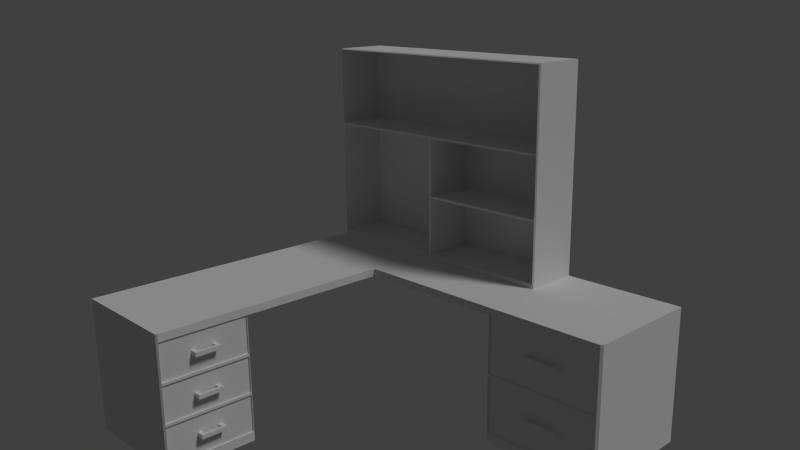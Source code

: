 # Source: L_desk.blend  (saved by Blender 2.76.0; exported with 4.5.12 LTS)
import bpy
from mathutils import Matrix  # noqa: F401  (used for matrix-valued properties, if any)

bpy.ops.wm.read_factory_settings(use_empty=True)
scene = bpy.context.scene
scene.name = 'Scene'

# ---- collections
col_collection_1 = bpy.data.collections.new('Collection 1'); scene.collection.children.link(col_collection_1)

# ---- world
world_world = bpy.data.worlds.new('World'); scene.world = world_world
world_world.color = (0.05088, 0.05088, 0.05088)
world_world.use_sun_shadow = False
world_world.sun_shadow_jitter_overblur = 0.0
world_world.cycles.sampling_method = 'MANUAL'
world_world.cycles.sample_map_resolution = 256

# ---- cameras
cam_camera = bpy.data.cameras.new('Camera')
cam_camera.clip_end = 100.0
cam_camera.lens = 35.0
cam_camera.sensor_width = 32.0
cam_camera.sensor_height = 18.0
cam_camera.ortho_scale = 7.314
cam_camera.dof.focus_distance = 0.0
cam_camera.dof.aperture_fstop = 128.0

# ---- lights
light_lamp = bpy.data.lights.new('Lamp', 'SUN')
light_lamp.transmission_factor = 0.0
light_lamp.cutoff_distance = 30.0
light_lamp.angle = 0.1993
light_lamp.energy = 1.0
light_lamp.shadow_buffer_clip_start = 1.001
light_lamp.shadow_soft_size = 0.1
light_lamp.shadow_cascade_max_distance = 1000.0
light_lamp.cycles.use_multiple_importance_sampling = False

# ---- meshes
me_vert = bpy.data.meshes.new('Vert')
me_vert.from_pydata([(-3.369, 3.799, 0.8674), (-3.173, 3.765, -0.1141), (-1.369, -0.7008, 0.8674), (2.646, -2.701, 0.8674), (-3.369, -2.701, 0.8674), (-3.173, 1.833, -0.1141), (-3.369, 1.799, 0.8674), (1.146, -2.701, 0.8674), (-1.369, -0.7008, 0.9936), (-1.369, 1.799, 0.9936), (1.146, -0.7008, 0.9936), (2.646, -2.701, 0.9936), (-3.173, 1.833, -1.052), (-3.369, 1.799, 0.9936), (-3.369, -2.701, 0.9936), (-3.369, 3.799, 0.9936), (1.146, -2.701, 0.9936), (2.646, -2.701, -1.205), (1.146, -2.701, -1.205), (-3.173, 3.765, -1.052), (-3.173, 1.833, 0.8674), (-3.369, 1.799, -1.205), (-3.369, 3.799, -1.205), (-1.369, -2.701, 0.8674), (-3.369, -0.4508, 0.8674), (-3.409, -2.701, 0.8674), (-3.409, -0.4508, 0.8674), (-3.369, -2.678, 0.8674), (-1.369, -2.678, 0.8674), (-3.173, 3.765, 0.8674), (-3.369, 3.799, -1.052), (2.621, -2.622, 0.2496), (-3.369, 1.799, -1.052), (1.146, -2.701, -1.052), (2.646, -2.701, -1.052), (2.646, -2.701, -0.09223), (1.146, -2.701, -0.09223), (1.17, -2.622, 0.2496), (1.17, -2.622, 0.2057), (2.621, -2.622, 0.2057), (2.621, -2.622, -0.3902), (2.646, -0.7257, 0.8674), (2.621, -0.7008, 0.8674), (1.17, -0.7008, 0.8674), (1.146, -0.7257, 0.8674), (1.121, -0.7008, 0.8674), (1.146, -0.7008, 0.8923), (2.646, -0.7257, 0.9936), (2.621, -0.7008, 0.9936), (2.621, -0.7008, -1.205), (2.646, -0.7257, -1.205), (1.146, -0.7257, -1.205), (1.17, -0.7008, -1.205), (1.146, -0.7257, -1.052), (1.17, -0.7008, -1.052), (2.621, -0.7008, -1.052), (2.646, -0.7257, -1.052), (1.146, -0.7257, -0.09223), (1.17, -0.7008, -0.09223), (2.621, -0.7008, -0.09223), (2.646, -0.7257, -0.09223), (-1.369, 3.765, 0.8674), (-1.403, 3.799, 0.8674), (-1.403, 1.799, 0.8674), (-1.369, 1.833, 0.8674), (-1.369, 1.799, 0.9012), (-1.369, 1.765, 0.8674), (-1.369, 3.765, 0.9936), (-1.403, 3.799, 0.9936), (-1.403, 3.799, -1.205), (-1.369, 3.765, -1.205), (-1.369, 1.833, -1.205), (-1.403, 1.799, -1.205), (-1.403, 3.799, -1.052), (-1.369, 3.765, -1.052), (-1.369, 1.833, -1.052), (-1.403, 1.799, -1.052), (1.17, -2.622, -0.3902), (1.17, -2.622, -0.434), (2.621, -2.622, -0.434), (2.621, -2.622, -1.052), (1.17, -2.622, -1.052), (1.17, -2.622, 0.8674), (2.621, -2.622, 0.8674), (2.646, -0.7257, -0.3902), (2.646, -0.7257, -0.434), (2.621, -0.7008, 0.2496), (2.621, -0.7008, 0.2057), (2.621, -0.7008, -0.434), (2.621, -0.7008, -0.3902), (1.17, -0.7008, 0.2496), (1.17, -0.7008, 0.2057), (1.17, -0.7008, -0.434), (1.17, -0.7008, -0.3902), (1.146, -0.7257, 0.2057), (1.146, -0.7257, 0.2496), (1.146, -0.7257, -0.434), (1.146, -0.7257, -0.3902), (-3.369, 3.799, -0.07032), (-3.369, 3.799, -0.1141), (-3.369, 1.799, -0.1141), (-3.369, 1.799, -0.07032), (1.146, -2.701, 0.2057), (1.146, -2.701, 0.2496), (1.146, -2.701, -0.3902), (1.146, -2.701, -0.434), (-1.403, 3.799, -0.1141), (-1.403, 3.799, -0.07032), (-1.369, 3.765, -0.07032), (-1.369, 3.765, -0.1141), (-1.369, 1.833, -0.1141), (-1.369, 1.833, -0.07032), (-1.403, 1.799, -0.07032), (-1.403, 1.799, -0.1141), (2.646, -0.7257, 0.2057), (2.646, -0.7257, 0.2496), (2.646, -2.701, 0.2496), (2.646, -2.701, 0.2057), (2.646, -2.701, -0.434), (2.646, -2.701, -0.3902), (-3.173, 3.765, -0.07032), (-3.173, 1.833, -0.07032)], [(35, 3), (36, 33), (34, 35), (7, 36), (58, 54), (53, 57), (60, 56), (55, 59), (43, 58), (57, 44), (41, 60), (59, 42)], [(34, 33, 18, 17), (7, 103, 116, 3), (55, 54, 81, 80), (74, 75, 71, 70), (17, 18, 51, 52, 49, 50), (9, 13, 14, 8), (10, 8, 14, 16), (69, 70, 71, 72, 21, 22), (45, 44, 7, 23, 4, 2), (3, 41, 47, 11), (6, 24, 4, 14, 13), (43, 90, 95, 44), (7, 3, 11, 16), (0, 6, 13, 15), (100, 99, 30, 32), (4, 23, 7, 16, 14), (67, 68, 15, 13, 9), (65, 64, 61, 67, 9), (54, 55, 49, 52), (44, 95, 103, 7), (56, 34, 17, 50), (33, 53, 51, 18), (30, 73, 69, 22), (76, 32, 21, 72), (32, 30, 22, 21), (113, 76, 75, 110), (24, 4, 25, 26), (4, 23, 28, 27), (91, 93, 97, 94), (6, 0, 98, 101), (113, 100, 32, 76), (63, 6, 101, 112), (118, 34, 56, 85), (0, 62, 107, 98), (43, 42, 83, 82), (117, 119, 84, 114), (11, 47, 48, 10, 16), (46, 45, 2, 8, 10), (42, 43, 46, 10, 48), (63, 66, 2, 4, 24, 6), (62, 0, 15, 68), (99, 106, 73, 30), (2, 66, 65, 9, 8), (43, 44, 45, 46), (47, 41, 42, 48), (54, 52, 51, 53), (56, 50, 49, 55), (94, 97, 104, 102), (102, 104, 119, 117), (96, 53, 33, 105), (105, 33, 34, 118), (109, 74, 73, 106), (63, 64, 65, 66), (62, 68, 67, 61), (74, 70, 69, 73), (76, 72, 71, 75), (61, 108, 107, 62), (63, 112, 111, 64), (110, 75, 12, 5), (3, 116, 115, 41), (75, 74, 19, 12), (92, 54, 53, 96), (93, 91, 38, 77), (41, 115, 86, 42), (83, 31, 37, 82), (85, 56, 55, 88), (91, 94, 95, 90), (117, 114, 115, 116), (85, 88, 89, 84), (88, 92, 93, 89), (94, 102, 103, 95), (105, 118, 119, 104), (87, 91, 90, 86), (114, 87, 86, 115), (102, 117, 116, 103), (92, 96, 97, 93), (96, 105, 104, 97), (99, 100, 101, 98), (107, 108, 109, 106), (111, 112, 113, 110), (110, 109, 108, 111), (106, 99, 98, 107), (100, 113, 112, 101), (118, 85, 84, 119), (114, 84, 89, 87), (79, 80, 81, 78), (39, 40, 77, 38), (92, 88, 79, 78), (42, 86, 31, 83), (91, 87, 39, 38), (54, 92, 78, 81), (90, 43, 82, 37), (88, 55, 80, 79), (86, 90, 37, 31), (89, 93, 77, 40), (87, 89, 40, 39), (29, 20, 121, 120), (1, 5, 12, 19), (108, 61, 29, 120), (109, 110, 5, 1), (64, 111, 121, 20), (61, 64, 20, 29), (74, 109, 1, 19), (111, 108, 120, 121)])
me_vert.use_remesh_preserve_volume = False
me_vert.use_remesh_preserve_attributes = False
me_vert.use_mirror_vertex_groups = False
me_vert.update()
me_plane_001 = bpy.data.meshes.new('Plane.001')
me_plane_001.from_pydata([(-2.294, -0.4943, -1.566), (2.186, -0.4943, -1.566), (2.186, 0.4299, -1.566), (-2.294, 0.4299, -1.634), (-2.294, -0.4943, -1.634), (2.186, -0.4943, -1.634), (2.186, 0.4299, -1.634), (-2.294, 0.4299, -1.566), (-2.274, 0.3675, -0.5267), (2.206, 0.4299, -1.566), (-2.274, -0.501, -1.566), (-2.274, -0.501, -0.5267), (-0.064, 0.4299, -1.566), (-0.024, 0.4299, -1.566), (-0.024, -0.501, -1.566), (-0.064, -0.501, -1.566), (-2.294, 0.4299, 0.493), (-2.294, 0.4299, 0.453), (2.206, 0.4299, 0.453), (2.206, 0.4299, 0.493), (2.206, 0.4299, -0.5667), (2.206, 0.4299, -0.5267), (-2.294, 0.4299, -0.5267), (-2.294, 0.4299, -0.5667), (-0.024, -0.501, 0.453), (-0.024, -0.501, 0.493), (-0.064, -0.501, 0.493), (-0.064, 0.4299, 0.453), (-0.064, 0.4299, 0.493), (-0.024, 0.4299, 0.493), (-0.024, 0.4299, 0.453), (-0.064, -0.501, -0.5667), (-0.024, -0.501, -0.5667), (-0.024, -0.501, -0.5267), (-0.024, 0.4299, -0.5267), (-0.024, 0.4299, -0.5667), (-0.064, 0.4299, -0.5667), (-0.064, 0.4299, -0.5267), (-2.294, -0.481, -1.566), (-0.064, -0.501, 0.453), (-2.294, -0.481, 0.453), (-2.274, -0.501, 0.453), (-2.274, -0.501, 0.493), (-2.294, -0.481, 0.493), (-2.294, -0.481, -0.5667), (-2.274, -0.501, -0.5667), (-2.294, -0.481, -0.5267), (2.206, -0.481, -1.566), (2.186, -0.501, -1.566), (-0.064, -0.501, -0.5267), (2.206, -0.481, 0.493), (2.186, -0.501, 0.493), (2.186, -0.501, 0.453), (2.206, -0.481, 0.453), (2.206, -0.481, -0.5267), (2.186, -0.501, -0.5267), (2.186, -0.501, -0.5667), (2.206, -0.481, -0.5667), (-2.274, 0.4099, 1.833), (-2.294, 0.4299, 1.813), (2.206, 0.4299, 1.813), (2.206, 0.4099, 1.833), (-0.064, 0.4299, 1.813), (-0.064, 0.4099, 1.833), (-0.024, 0.4099, 1.833), (-0.024, 0.4299, 1.813), (-0.024, -0.501, 1.813), (-0.024, -0.481, 1.833), (-0.064, -0.481, 1.833), (-0.064, -0.501, 1.813), (-2.274, -0.4727, 1.833), (-2.294, -0.481, 1.813), (-2.266, -0.481, 1.833), (-2.274, -0.501, 1.813), (2.206, -0.481, 1.833), (2.186, -0.501, 1.813), (-0.064, 0.3675, -0.5267), (-2.274, 0.3675, 0.453), (-0.064, 0.3675, 0.453), (-0.064, 0.3675, -1.566), (-2.274, 0.3675, -1.566), (-0.064, 0.3675, -0.5667), (-2.274, 0.3675, -0.5667), (-0.024, 0.3793, 0.453), (-0.024, 0.3793, -0.5267), (-0.024, 0.3793, -0.5667), (-0.024, 0.3793, -1.566), (2.186, 0.3793, 0.453), (2.186, 0.3793, -0.5267), (2.186, 0.3793, -0.5667), (2.186, 0.3793, -1.566), (-0.024, 0.3783, 0.493), (-0.064, 0.3783, 0.493), (-2.274, 0.3783, 0.493), (2.186, 0.3783, 0.493), (-0.064, 0.3783, 1.813), (-0.024, 0.3783, 1.813), (-2.274, 0.3783, 1.813), (2.186, 0.3783, 1.813), (2.206, -0.4943, -1.566), (2.206, -0.4943, -1.634), (2.206, 0.4299, -1.634)], [], [(4, 5, 6, 3), (0, 4, 5, 1), (6, 5, 100, 101), (35, 20, 9, 13), (65, 60, 19, 29), (40, 17, 22, 46), (23, 36, 12, 7), (17, 27, 37, 22), (18, 53, 54, 21), (57, 20, 21, 54), (42, 73, 71, 43), (23, 44, 46, 22), (30, 18, 21, 34), (53, 18, 19, 50), (75, 66, 96, 98), (44, 23, 7, 38), (17, 40, 43, 16), (70, 72, 68, 63, 58), (32, 14, 86, 85), (67, 64, 63, 68), (26, 25, 91, 92), (31, 15, 14, 32), (30, 34, 37, 27), (73, 42, 93, 97), (13, 14, 15, 12), (35, 13, 12, 36), (65, 29, 28, 62), (24, 52, 51, 25), (55, 33, 32, 56), (28, 29, 30, 27), (35, 36, 37, 34), (18, 30, 29, 19), (27, 17, 16, 28), (22, 37, 36, 23), (34, 21, 20, 35), (52, 24, 83, 87), (71, 59, 16, 43), (41, 42, 43, 40), (51, 52, 53, 50), (55, 56, 57, 54), (49, 39, 78, 76), (52, 55, 54, 53), (56, 48, 47, 57), (20, 57, 47, 9), (63, 64, 65, 62), (67, 68, 69, 66), (64, 61, 60, 65), (62, 59, 58, 63), (72, 70, 71, 73), (70, 58, 59, 71), (73, 69, 68, 72), (66, 75, 74, 67), (59, 62, 28, 16), (81, 82, 80, 79), (76, 8, 82, 81), (78, 77, 8, 76), (89, 85, 86, 90), (87, 83, 84, 88), (56, 32, 85, 89), (33, 55, 88, 84), (48, 56, 89, 90), (55, 52, 87, 88), (24, 33, 84, 83), (95, 97, 93, 92), (98, 96, 91, 94), (95, 92, 91, 96), (69, 73, 97, 95), (66, 69, 95, 96), (25, 51, 94, 91), (51, 75, 98, 94), (42, 26, 92, 93), (39, 49, 33, 24), (67, 74, 61, 64), (60, 61, 74, 50, 19), (41, 39, 26, 42), (25, 26, 39, 24), (31, 32, 33, 49), (45, 11, 46, 44), (11, 41, 40, 46), (74, 75, 51, 50), (44, 38, 10, 45), (41, 11, 8, 77), (45, 10, 80, 82), (11, 45, 82, 8), (39, 41, 77, 78), (15, 31, 81, 79), (31, 49, 76, 81), (7, 3, 4, 0), (2, 6, 3, 7), (5, 1, 99, 100), (99, 100, 101, 9), (1, 2, 9, 99), (2, 6, 101, 9), (0, 1, 2, 7)])
me_plane_001.use_remesh_preserve_volume = False
me_plane_001.use_remesh_preserve_attributes = False
me_plane_001.use_mirror_vertex_groups = False
me_plane_001.update()
me_cube_002 = bpy.data.meshes.new('Cube.002')
me_cube_002.from_pydata([(-0.2449, -0.7699, 18.58), (-0.2449, -0.8391, 18.58), (-0.2449, -0.7699, 21.45), (-0.2449, -0.8391, 21.45), (-0.1432, -0.7699, 18.58), (-0.1432, -0.8391, 18.58), (-0.1432, -0.7699, 21.45), (-0.1432, -0.8391, 21.45), (0.2636, -0.7699, 18.58), (0.2636, -0.8391, 18.58), (0.2636, -0.7699, 21.45), (0.2636, -0.8391, 21.45), (0.3653, -0.7699, 18.58), (0.3653, -0.8391, 18.58), (0.3653, -0.7699, 21.45), (0.3653, -0.8391, 21.45), (-0.2449, -0.8737, 18.58), (-0.2449, -0.8737, 21.45), (-0.1432, -0.8737, 21.45), (-0.1432, -0.8737, 18.58), (0.2636, -0.8737, 18.58), (0.2636, -0.8737, 21.45), (0.3653, -0.8737, 21.45), (0.3653, -0.8737, 18.58), (-0.9324, -0.7699, -1.0), (-0.8565, -0.7278, 38.3), (-0.9324, 1.0, -1.0), (-0.8565, 0.9241, 38.3), (1.0, -0.7699, -1.0), (0.9241, -0.7278, 38.3), (1.0, 1.0, -1.0), (0.9241, 0.9241, 38.3), (-0.9324, -0.7699, 38.3), (-0.9324, 1.0, 38.3), (1.0, 1.0, 38.3), (1.0, -0.7699, 38.3), (-0.8565, -0.7278, 38.3), (-0.8565, 0.9241, 38.3), (0.9241, 0.9241, 38.3), (0.9241, -0.7278, 38.3), (-0.8565, -0.7278, 0.884), (-0.8565, 0.9241, 0.884), (0.9241, 0.9241, 0.884), (0.9241, -0.7278, 0.884)], [], [(1, 3, 2, 0), (3, 7, 6, 2), (7, 5, 4, 6), (5, 1, 0, 4), (0, 2, 6, 4), (11, 9, 20, 21), (9, 11, 10, 8), (11, 15, 14, 10), (15, 13, 12, 14), (13, 9, 8, 12), (8, 10, 14, 12), (7, 3, 17, 18), (19, 18, 17, 16), (23, 22, 21, 20), (9, 13, 23, 20), (15, 11, 21, 22), (3, 1, 16, 17), (1, 5, 19, 16), (13, 15, 22, 23), (18, 19, 20, 21), (19, 5, 9, 20), (7, 18, 21, 11), (5, 7, 11, 9), (32, 33, 26, 24), (33, 34, 30, 26), (34, 35, 28, 30), (35, 32, 24, 28), (24, 26, 30, 28), (29, 31, 38, 39), (25, 27, 33, 32), (27, 31, 34, 33), (31, 29, 35, 34), (29, 25, 32, 35), (37, 36, 40, 41), (27, 25, 36, 37), (25, 29, 39, 36), (31, 27, 37, 38), (43, 42, 41, 40), (36, 39, 43, 40), (38, 37, 41, 42), (39, 38, 42, 43)])
me_cube_002.use_remesh_preserve_volume = False
me_cube_002.use_remesh_preserve_attributes = False
me_cube_002.use_mirror_vertex_groups = False
me_cube_002.update()
me_cube_004 = bpy.data.meshes.new('Cube.004')
me_cube_004.from_pydata([(0.9014, -0.2103, 0.2697), (0.9834, -0.2103, 0.2697), (0.9014, -0.2103, 0.34), (0.9834, -0.2103, 0.34), (0.9014, -0.14, 0.2697), (0.9834, -0.14, 0.2697), (0.9014, -0.14, 0.34), (0.9834, -0.14, 0.34), (0.9014, 0.1415, 0.2697), (0.9834, 0.1415, 0.2697), (0.9014, 0.1415, 0.34), (0.9834, 0.1415, 0.34), (0.9014, 0.2118, 0.2697), (0.9834, 0.2118, 0.2697), (0.9014, 0.2118, 0.34), (0.9834, 0.2118, 0.34), (1.024, -0.2103, 0.2697), (1.024, -0.2103, 0.34), (1.024, -0.14, 0.34), (1.024, -0.14, 0.2697), (1.024, 0.1415, 0.2697), (1.024, 0.1415, 0.34), (1.024, 0.2118, 0.34), (1.024, 0.2118, 0.2697), (-0.9948, -0.7204, 1.311e-06), (-0.9092, -0.6348, 0.6179), (-0.9948, 0.7299, 1.311e-06), (-0.9092, 0.6443, 0.6179), (0.9014, -0.7204, 1.311e-06), (0.8158, -0.6348, 0.6179), (0.9014, 0.7299, 1.311e-06), (0.8158, 0.6443, 0.6179), (-0.9948, -0.7204, 0.6179), (-0.9948, 0.7299, 0.6179), (0.9014, 0.7299, 0.6179), (0.9014, -0.7204, 0.6179), (-0.9092, -0.6348, 0.06261), (-0.9092, 0.6443, 0.06261), (0.8158, 0.6443, 0.06261), (0.8158, -0.6348, 0.06261)], [], [(1, 3, 2, 0), (3, 7, 6, 2), (7, 5, 4, 6), (5, 1, 0, 4), (0, 2, 6, 4), (11, 9, 20, 21), (9, 11, 10, 8), (11, 15, 14, 10), (15, 13, 12, 14), (13, 9, 8, 12), (8, 10, 14, 12), (7, 3, 17, 18), (19, 18, 17, 16), (23, 22, 21, 20), (9, 13, 23, 20), (15, 11, 21, 22), (3, 1, 16, 17), (1, 5, 19, 16), (13, 15, 22, 23), (18, 19, 20, 21), (19, 5, 9, 20), (7, 18, 21, 11), (5, 7, 11, 9), (32, 33, 26, 24), (33, 34, 30, 26), (34, 35, 28, 30), (35, 32, 24, 28), (24, 26, 30, 28), (29, 31, 38, 39), (25, 27, 33, 32), (27, 31, 34, 33), (31, 29, 35, 34), (29, 25, 32, 35), (39, 38, 37, 36), (27, 25, 36, 37), (25, 29, 39, 36), (31, 27, 37, 38)])
me_cube_004.use_remesh_preserve_volume = False
me_cube_004.use_remesh_preserve_attributes = False
me_cube_004.use_mirror_vertex_groups = False
me_cube_004.update()

# ---- objects
ob_l_desk = bpy.data.objects.new('L_desk', me_vert)
ob_shelves = bpy.data.objects.new('shelves', me_plane_001)
ob_big_drawer1 = bpy.data.objects.new('big_drawer1', me_cube_002)
ob_big_drawer0 = bpy.data.objects.new('big_drawer0', me_cube_002)
ob_small_drawer2 = bpy.data.objects.new('small_drawer2', me_cube_004)
ob_small_drawer1 = bpy.data.objects.new('small_drawer1', me_cube_004)
ob_small_drawer0 = bpy.data.objects.new('small_drawer0', me_cube_004)
ob_lamp = bpy.data.objects.new('Lamp', light_lamp)
ob_camera = bpy.data.objects.new('Camera', cam_camera)

# ---- transforms, parenting, visibility, modifiers, constraints
ob_l_desk.location = (2.701, -2.369, 0.6843)
ob_l_desk.rotation_euler = (0.0, -0.0, -1.571)
ob_l_desk.lineart.crease_threshold = 0.0
ob_shelves.parent = ob_l_desk
ob_shelves.matrix_parent_inverse = Matrix(((-5.96e-08, -1.0, 0.0, -2.369), (1.0, -4.371e-08, 0.0, -2.701), (0.0, 1.776e-15, 1.0, -1.233), (0.0, 0.0, 0.0, 1.0)))
ob_shelves.location = (2.294, 0.5701, 3.861)
ob_shelves.lineart.crease_threshold = 0.0
ob_big_drawer1.parent = ob_l_desk
ob_big_drawer1.matrix_parent_inverse = Matrix(((-5.96e-08, -1.0, 0.0, -2.369), (1.0, -4.371e-08, 0.0, -2.701), (0.0, 1.776e-15, 1.0, -1.233), (0.0, 0.0, 0.0, 1.0)))
ob_big_drawer1.location = (5.466, -0.1963, 1.163)
ob_big_drawer1.scale = (1.0, 1.0, 0.02448)
ob_big_drawer1.lineart.crease_threshold = 0.0
ob_big_drawer0.parent = ob_l_desk
ob_big_drawer0.matrix_parent_inverse = Matrix(((-5.96e-08, -1.0, 0.0, -2.369), (1.0, -4.371e-08, 0.0, -2.701), (0.0, 1.776e-15, 1.0, -1.233), (0.0, 0.0, 0.0, 1.0)))
ob_big_drawer0.location = (5.466, -0.1963, 0.1815)
ob_big_drawer0.scale = (1.0, 1.0, 0.02448)
ob_big_drawer0.lineart.crease_threshold = 0.0
ob_small_drawer2.parent = ob_l_desk
ob_small_drawer2.matrix_parent_inverse = Matrix(((-5.96e-08, -1.0, 0.0, -2.369), (1.0, -4.371e-08, 0.0, -2.701), (0.0, 1.776e-15, 1.0, -1.233), (0.0, 0.0, 0.0, 1.0)))
ob_small_drawer2.location = (1.074, -4.27, 1.483)
ob_small_drawer2.lineart.crease_threshold = 0.0
ob_small_drawer1.parent = ob_l_desk
ob_small_drawer1.matrix_parent_inverse = Matrix(((-5.96e-08, -1.0, 0.0, -2.369), (1.0, -4.371e-08, 0.0, -2.701), (0.0, 1.776e-15, 1.0, -1.233), (0.0, 0.0, 0.0, 1.0)))
ob_small_drawer1.location = (1.074, -4.27, 0.8213)
ob_small_drawer1.lineart.crease_threshold = 0.0
ob_small_drawer0.parent = ob_l_desk
ob_small_drawer0.matrix_parent_inverse = Matrix(((-5.96e-08, -1.0, 0.0, -2.369), (1.0, -4.371e-08, 0.0, -2.701), (0.0, 1.776e-15, 1.0, -1.233), (0.0, 0.0, 0.0, 1.0)))
ob_small_drawer0.location = (1.074, -4.27, 0.1815)
ob_small_drawer0.lineart.crease_threshold = 0.0
ob_lamp.location = (2.453, -4.129, 5.693)
ob_lamp.rotation_euler = (0.6503, 0.05522, 1.866)
ob_lamp.lock_rotations_4d = False
ob_lamp.empty_display_type = 'ARROWS'
ob_lamp.color = (0.0, 0.0, 0.0, 0.0)
ob_lamp.lineart.crease_threshold = 0.0
ob_camera.location = (12.44, -10.18, 6.328)
ob_camera.rotation_mode = 'XZY'
ob_camera.rotation_euler = (1.286, 0.01577, 0.8149)
ob_camera.lock_rotations_4d = False
ob_camera.empty_display_type = 'ARROWS'
ob_camera.color = (0.0, 0.0, 0.0, 0.0)
ob_camera.display_type = 'WIRE'
ob_camera.lineart.crease_threshold = 0.0

# ---- collection membership
col_collection_1.objects.link(ob_l_desk)
col_collection_1.objects.link(ob_shelves)
col_collection_1.objects.link(ob_big_drawer1)
col_collection_1.objects.link(ob_big_drawer0)
col_collection_1.objects.link(ob_small_drawer2)
col_collection_1.objects.link(ob_small_drawer1)
col_collection_1.objects.link(ob_small_drawer0)
col_collection_1.objects.link(ob_lamp)
col_collection_1.objects.link(ob_camera)

# ---- scene / render settings (as saved in the file)
scene.camera = ob_camera
scene.frame_start = 1; scene.frame_end = 250; scene.frame_set(0)
scene.render.engine = 'BLENDER_EEVEE_NEXT'
scene.render.resolution_percentage = 50
scene.render.dither_intensity = 0.0
scene.cycles.use_denoising = False
scene.cycles.samples = 10
scene.cycles.sampling_pattern = 'TABULATED_SOBOL'
scene.cycles.light_sampling_threshold = 0.0
scene.cycles.use_adaptive_sampling = False
scene.cycles.use_light_tree = False
scene.cycles.blur_glossy = 0.0
scene.cycles.pixel_filter_type = 'GAUSSIAN'
scene.cycles.sample_clamp_indirect = 0.0
scene.view_settings.view_transform = 'Standard'
bpy.context.view_layer.update()
